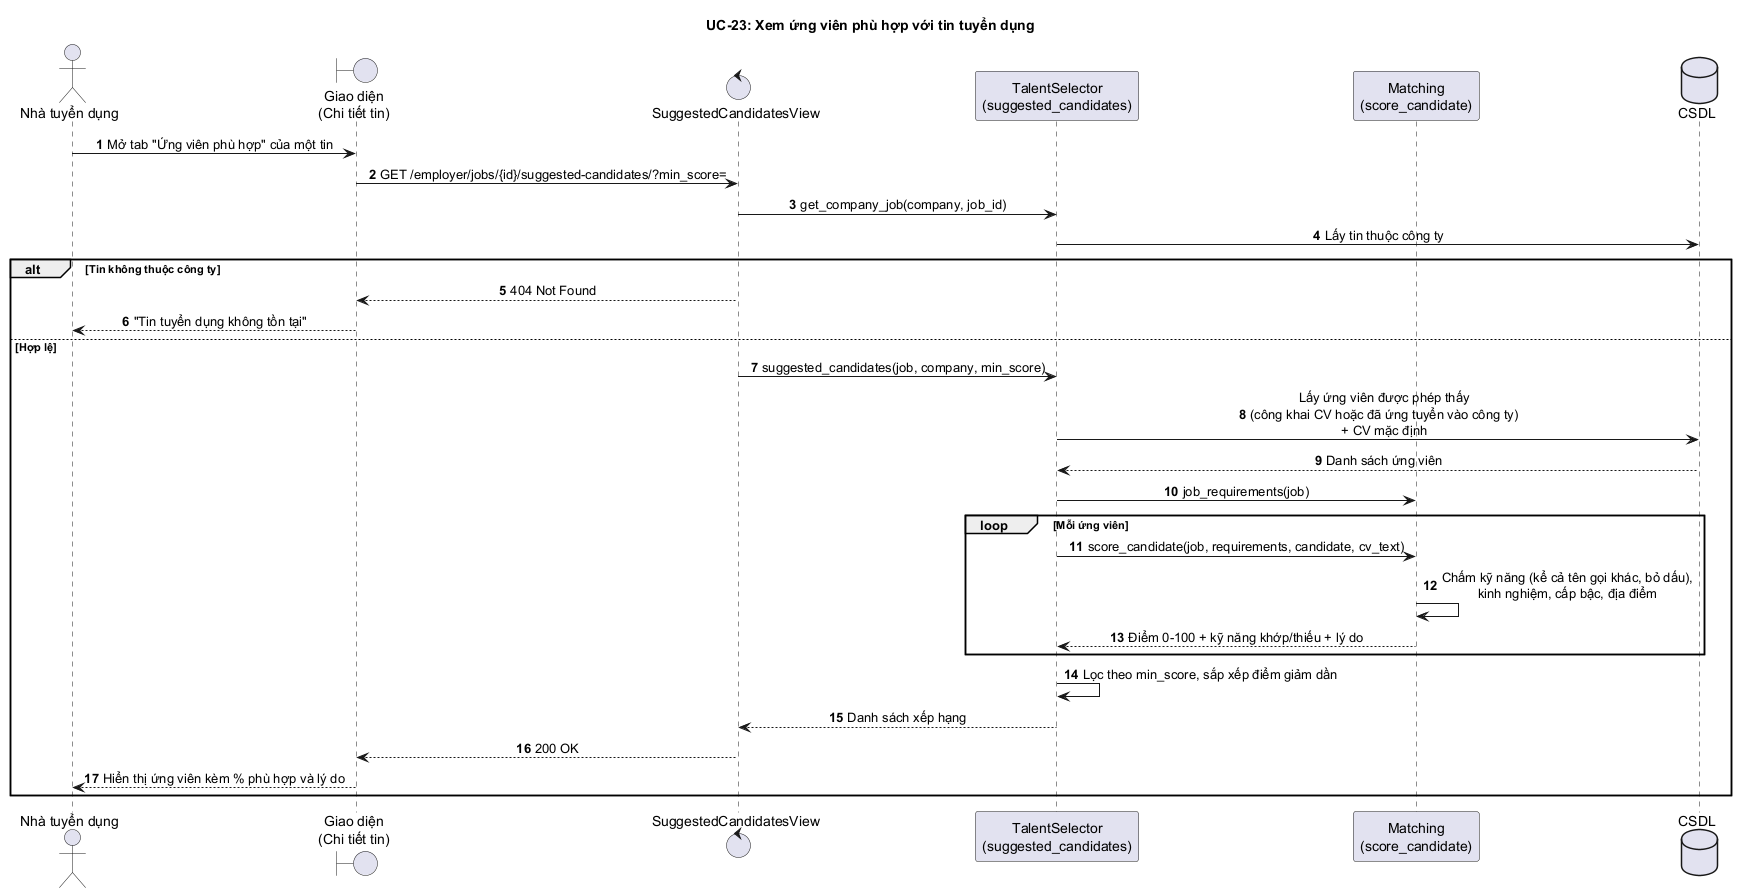

The diagram above was rendered by PlantUML. Its source (embedded in the PNG):
@startuml UC23_UngVienPhuHop
title UC-23: Xem ứng viên phù hợp với tin tuyển dụng
autonumber
skinparam sequenceMessageAlign center
skinparam responseMessageBelowArrow true

actor "Nhà tuyển dụng" as R
boundary "Giao diện\n(Chi tiết tin)" as UI
control "SuggestedCandidatesView" as C
participant "TalentSelector\n(suggested_candidates)" as S
participant "Matching\n(score_candidate)" as M
database "CSDL" as DB

R -> UI : Mở tab "Ứng viên phù hợp" của một tin
UI -> C : GET /employer/jobs/{id}/suggested-candidates/?min_score=
C -> S : get_company_job(company, job_id)
S -> DB : Lấy tin thuộc công ty
alt Tin không thuộc công ty
  C --> UI : 404 Not Found
  UI --> R : "Tin tuyển dụng không tồn tại"
else Hợp lệ
  C -> S : suggested_candidates(job, company, min_score)
  S -> DB : Lấy ứng viên được phép thấy\n(công khai CV hoặc đã ứng tuyển vào công ty)\n+ CV mặc định
  DB --> S : Danh sách ứng viên
  S -> M : job_requirements(job)
  loop Mỗi ứng viên
    S -> M : score_candidate(job, requirements, candidate, cv_text)
    M -> M : Chấm kỹ năng (kể cả tên gọi khác, bỏ dấu),\nkinh nghiệm, cấp bậc, địa điểm
    M --> S : Điểm 0-100 + kỹ năng khớp/thiếu + lý do
  end
  S -> S : Lọc theo min_score, sắp xếp điểm giảm dần
  S --> C : Danh sách xếp hạng
  C --> UI : 200 OK
  UI --> R : Hiển thị ứng viên kèm % phù hợp và lý do
end
@enduml